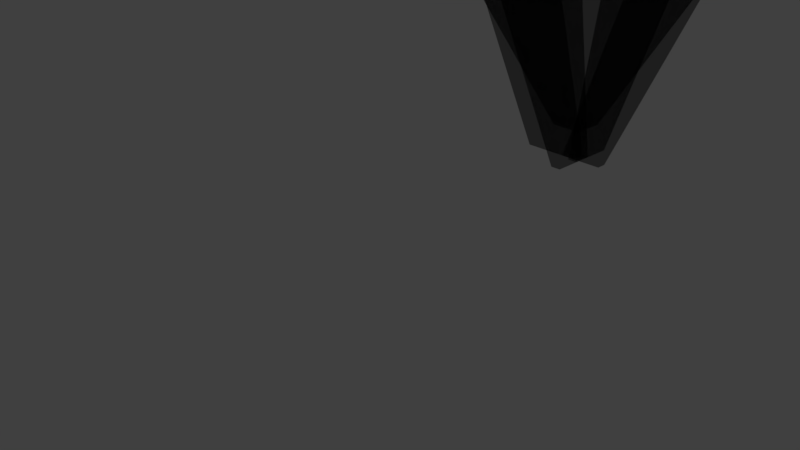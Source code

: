 # Source: hologram.blend  (saved by Blender 2.79.0; exported with 4.5.12 LTS)
import bpy
from mathutils import Matrix  # noqa: F401  (used for matrix-valued properties, if any)

bpy.ops.wm.read_factory_settings(use_empty=True)
scene = bpy.context.scene
scene.name = 'Scene'

# ---- collections
col_collection_1 = bpy.data.collections.new('Collection 1'); scene.collection.children.link(col_collection_1)

# ---- materials (node trees are filled in below, after node groups)
mat_material_001 = bpy.data.materials.new('Material.001')
mat_material_001.alpha_threshold = 0.0
mat_material_001.use_transparent_shadow = False
mat_material_001.roughness = 0.5

# ---- material node trees
mat_material_001.use_nodes = True; mat_material_001.node_tree.nodes.clear()
_N = mat_material_001.node_tree.nodes; _L = mat_material_001.node_tree.links
n0 = _N.new('ShaderNodeOutputMaterial'); n0.name = 'Material Output'; n0.location = (300, 300)
n1 = _N.new('ShaderNodeMixShader'); n1.name = 'Mix Shader'; n1.location = (10, 300)
n2 = _N.new('ShaderNodeBsdfTransparent'); n2.name = 'Transparent BSDF'; n2.location = (-180, 200)
_L.new(n1.outputs[0], n0.inputs[0])
_L.new(n2.outputs[0], n1.inputs[1])
n0.is_active_output = True

# ---- world
world_world = bpy.data.worlds.new('World'); scene.world = world_world
world_world.color = (0.05088, 0.05088, 0.05088)
world_world.use_sun_shadow = False
world_world.sun_shadow_jitter_overblur = 0.0
world_world.cycles.sampling_method = 'MANUAL'

# ---- cameras
cam_camera = bpy.data.cameras.new('Camera')
cam_camera.clip_end = 100.0
cam_camera.lens = 35.0
cam_camera.sensor_width = 32.0
cam_camera.sensor_height = 18.0
cam_camera.ortho_scale = 7.314
cam_camera.dof.focus_distance = 0.0
cam_camera.dof.aperture_fstop = 128.0

# ---- lights
light_point = bpy.data.lights.new('Point', 'SUN')
light_point.transmission_factor = 0.0
light_point.angle = 0.1993
light_point.energy = 1.0
light_point.shadow_buffer_clip_start = 0.5
light_point.shadow_soft_size = 0.1
light_point.shadow_cascade_max_distance = 1000.0
light_lamp = bpy.data.lights.new('Lamp', 'POINT')
light_lamp.transmission_factor = 0.0
light_lamp.cutoff_distance = 30.0
light_lamp.energy = 100.0
light_lamp.shadow_buffer_clip_start = 1.001
light_lamp.shadow_soft_size = 0.1
light_lamp.shadow_maximum_resolution = 0.006
light_lamp.use_absolute_resolution = True

# ---- meshes
me_cube_006 = bpy.data.meshes.new('Cube.006')
me_cube_006.from_pydata([(-6.479e-10, -2.753e-09, -0.9111), (-0.7209, -0.7209, 0.9752), (-0.7209, 0.7209, 0.9752), (0.7209, -0.7209, 0.9752), (0.7209, 0.7209, 0.9752), (-0.3609, 0.7209, 0.9752), (-0.2403, 0.7209, 0.9752), (0.2403, 0.7209, 0.9752), (0.3537, 0.7209, 0.9752), (0.3537, -0.7209, 0.9752), (0.2403, -0.7209, 0.9752), (-0.2403, -0.7209, 0.9752), (-0.3609, -0.7209, 0.9752), (-0.7209, -0.3555, 0.9752), (-0.7209, -0.2403, 0.9752), (-0.7209, 0.2403, 0.9752), (-0.7209, 0.3718, 0.9752), (0.7209, 0.3718, 0.9752), (0.7209, 0.2403, 0.9752), (0.7209, -0.2403, 0.9752), (0.7209, -0.3555, 0.9752), (0.3537, 0.3718, 0.9752), (0.3537, 0.2403, 0.9752), (0.3537, -2.474e-08, 0.9752), (0.3537, -0.2403, 0.9752), (0.3537, -0.3555, 0.9752), (0.2403, 0.3718, 0.9752), (0.2403, 0.2403, 0.9752), (0.2403, -2.474e-08, 0.9752), (0.2403, -0.2403, 0.9752), (0.2403, -0.3555, 0.9752), (1.866e-08, 0.3718, 0.9752), (1.15e-08, 0.2403, 0.9752), (4.34e-09, -2.474e-08, 0.9752), (-2.821e-09, -0.2403, 0.9752), (-9.982e-09, -0.3555, 0.9752), (-0.2403, 0.3718, 0.9752), (-0.2403, 0.2403, 0.9752), (-0.2403, -2.474e-08, 0.9752), (-0.2403, -0.2403, 0.9752), (-0.2403, -0.3555, 0.9752), (-0.3609, 0.3718, 0.9752), (-0.3609, 0.2403, 0.9752), (-0.3609, -2.474e-08, 0.9752), (-0.3609, -0.2403, 0.9752), (-0.3609, -0.3555, 0.9752), (-0.1789, 0.5367, 0.791), (1.988e-08, 0.5367, 0.791), (0.1789, 0.5367, 0.791), (0.1789, -0.5367, 0.791), (-1.211e-08, -0.5367, 0.791), (-0.1789, -0.5367, 0.791), (0.1789, -0.3578, 0.791), (-6.781e-09, -0.3578, 0.791), (-0.1789, -0.3578, 0.791), (-0.5367, -0.1789, 0.791), (-0.5367, 1.22e-08, 0.791), (-0.5367, 0.1789, 0.791), (0.5367, 0.1789, 0.791), (0.5367, -1.979e-08, 0.791), (0.5367, -0.1789, 0.791), (0.3578, 0.1789, 0.791), (0.3578, -1.979e-08, 0.791), (0.3578, -0.1789, 0.791), (0.1789, 0.3578, 0.791), (1.455e-08, 0.3578, 0.791), (-0.1789, 0.3578, 0.791), (-0.3578, 0.1789, 0.791), (-0.3578, -1.979e-08, 0.791), (-0.3578, -0.1789, 0.791)], [], [(0, 16, 2), (0, 8, 4), (0, 20, 3), (0, 12, 1), (45, 13, 1, 12), (20, 25, 9, 3), (25, 30, 10, 9), (44, 43, 68, 69), (40, 45, 12, 11), (14, 44, 69, 55), (0, 14, 55), (0, 3, 9), (0, 9, 10), (43, 42, 67, 68), (30, 35, 53, 52), (0, 11, 12), (0, 2, 5), (0, 5, 6), (0, 7, 8), (42, 15, 57, 67), (6, 5, 41, 36), (36, 41, 42, 37), (37, 42, 43, 38), (38, 43, 44, 39), (39, 44, 45, 40), (31, 36, 37, 32), (32, 37, 38, 33), (33, 38, 39, 34), (34, 39, 40, 35), (19, 0, 60), (26, 31, 32, 27), (27, 32, 33, 28), (28, 33, 34, 29), (29, 34, 35, 30), (8, 7, 26, 21), (21, 26, 27, 22), (22, 27, 28, 23), (23, 28, 29, 24), (24, 29, 30, 25), (4, 8, 21, 17), (17, 21, 22, 18), (26, 7, 48, 64), (19, 24, 25, 20), (5, 2, 16, 41), (41, 16, 15, 42), (7, 0, 48), (31, 26, 64, 65), (44, 14, 13, 45), (24, 19, 60, 63), (0, 4, 17), (0, 17, 18), (0, 18, 58), (35, 40, 54, 53), (0, 19, 20), (0, 1, 13), (0, 13, 14), (40, 11, 51, 54), (0, 15, 16), (52, 53, 50, 49), (53, 54, 51, 50), (0, 49, 50), (0, 50, 51), (0, 46, 47), (0, 47, 48), (47, 46, 66, 65), (48, 47, 65, 64), (58, 61, 62, 59), (59, 62, 63, 60), (67, 57, 56, 68), (68, 56, 55, 69), (0, 58, 59), (0, 59, 60), (0, 55, 56), (0, 56, 57), (15, 0, 57), (0, 10, 49), (36, 31, 65, 66), (11, 0, 51), (10, 30, 52, 49), (6, 36, 66, 46), (22, 23, 62, 61), (18, 22, 61, 58), (0, 6, 46), (23, 24, 63, 62)])
me_cube_006.use_remesh_preserve_volume = False
me_cube_006.use_remesh_preserve_attributes = False
me_cube_006.use_mirror_vertex_groups = False
me_cube_006.update()
me_cube_005 = bpy.data.meshes.new('Cube.005')
me_cube_005.from_pydata([(-0.4414, 0.04315, -1.294), (-0.4414, -0.04315, -1.294), (-1.312, -0.3333, 1.0), (-1.312, 0.3333, 1.0), (0.07827, 0.04315, -1.294), (0.07827, -0.04315, -1.294), (-0.7923, -0.3333, 1.0), (-0.7923, 0.3333, 1.0), (-1.0, -0.3333, 1.198), (-1.0, 0.3333, 1.198), (-0.7923, -0.3333, 1.198), (-0.7923, 0.3333, 1.198), (0.01291, -0.3134, -1.294), (0.09921, -0.3134, -1.294), (0.3894, -1.184, 1.0), (-0.2773, -1.184, 1.0), (0.01291, 0.08198, -1.294), (0.09921, 0.08198, -1.294), (0.3894, -0.7886, 1.0), (-0.2773, -0.7886, 1.0), (0.3894, -0.9963, 1.198), (-0.2773, -0.9963, 1.198), (0.3894, -0.7886, 1.198), (-0.2773, -0.7886, 1.198), (0.2971, -0.04315, -1.294), (0.2971, 0.04315, -1.294), (1.168, 0.3333, 1.0), (1.168, -0.3333, 1.0), (-0.07865, -0.04315, -1.294), (-0.07865, 0.04315, -1.294), (0.7919, 0.3333, 1.0), (0.7919, -0.3333, 1.0), (0.9996, 0.3333, 1.198), (0.9996, -0.3333, 1.198), (0.7919, 0.3333, 1.198), (0.7919, -0.3333, 1.198), (0.09921, 0.3239, -1.294), (0.01291, 0.3239, -1.294), (-0.2773, 1.194, 1.0), (0.3894, 1.194, 1.0), (0.09921, -0.07892, -1.294), (0.01291, -0.07892, -1.294), (-0.2773, 0.7916, 1.0), (0.3894, 0.7916, 1.0), (-0.2773, 0.9994, 1.198), (0.3894, 0.9994, 1.198), (-0.2773, 0.7916, 1.198), (0.3894, 0.7916, 1.198)], [], [(1, 2, 3, 0), (5, 4, 7, 6), (2, 8, 9, 3), (1, 5, 6, 2), (0, 4, 5, 1), (3, 7, 4, 0), (8, 10, 11, 9), (3, 9, 11, 7), (6, 10, 8, 2), (7, 11, 10, 6), (13, 14, 15, 12), (17, 16, 19, 18), (14, 20, 21, 15), (13, 17, 18, 14), (12, 16, 17, 13), (15, 19, 16, 12), (20, 22, 23, 21), (15, 21, 23, 19), (18, 22, 20, 14), (19, 23, 22, 18), (25, 26, 27, 24), (29, 28, 31, 30), (26, 32, 33, 27), (25, 29, 30, 26), (24, 28, 29, 25), (27, 31, 28, 24), (32, 34, 35, 33), (27, 33, 35, 31), (30, 34, 32, 26), (31, 35, 34, 30), (37, 38, 39, 36), (41, 40, 43, 42), (38, 44, 45, 39), (37, 41, 42, 38), (36, 40, 41, 37), (39, 43, 40, 36), (44, 46, 47, 45), (39, 45, 47, 43), (42, 46, 44, 38), (43, 47, 46, 42)])
me_cube_005.materials.append(mat_material_001)
me_cube_005.use_remesh_preserve_volume = False
me_cube_005.use_remesh_preserve_attributes = False
me_cube_005.use_mirror_vertex_groups = False
me_cube_005.update()
me_cube_004 = bpy.data.meshes.new('Cube.004')
me_cube_004.from_pydata([(-0.1295, -0.1295, -1.0), (-1.0, -1.0, 1.0), (-0.1295, 0.1295, -1.0), (-1.0, 1.0, 1.0), (0.1295, -0.1295, -1.0), (1.0, -1.0, 1.0), (0.1295, 0.1295, -1.0), (1.0, 1.0, 1.0), (-0.1295, 0.04315, -1.0), (-0.1295, -0.04315, -1.0), (-1.0, -0.3333, 1.0), (-1.0, 0.3333, 1.0), (0.1295, -0.04315, -1.0), (0.1295, 0.04315, -1.0), (1.0, 0.3333, 1.0), (1.0, -0.3333, 1.0)], [], [(8, 11, 3, 2), (2, 3, 7, 6), (12, 15, 5, 4), (4, 5, 1, 0), (9, 12, 4, 0), (15, 10, 1, 5), (7, 3, 11, 14), (14, 11, 10, 15), (2, 6, 13, 8), (8, 13, 12, 9), (6, 7, 14, 13), (13, 14, 15, 12), (0, 1, 10, 9), (9, 10, 11, 8)])
me_cube_004.materials.append(mat_material_001)
me_cube_004.use_remesh_preserve_volume = False
me_cube_004.use_remesh_preserve_attributes = False
me_cube_004.use_mirror_vertex_groups = False
me_cube_004.update()
me_cube_002 = bpy.data.meshes.new('Cube.002')
me_cube_002.from_pydata([(-0.1295, -0.1295, -1.0), (-1.0, -1.0, 1.0), (-0.1295, 0.1295, -1.0), (-1.0, 1.0, 1.0), (0.1295, -0.1295, -1.0), (1.0, -1.0, 1.0), (0.1295, 0.1295, -1.0), (1.0, 1.0, 1.0), (-0.1295, 0.04315, -1.0), (-0.1295, -0.04315, -1.0), (-1.0, -0.3333, 1.0), (-1.0, 0.3333, 1.0), (0.1295, -0.04315, -1.0), (0.1295, 0.04315, -1.0), (1.0, 0.3333, 1.0), (1.0, -0.3333, 1.0)], [], [(8, 11, 3, 2), (2, 3, 7, 6), (12, 15, 5, 4), (4, 5, 1, 0), (9, 12, 4, 0), (15, 10, 1, 5), (7, 3, 11, 14), (14, 11, 10, 15), (2, 6, 13, 8), (8, 13, 12, 9), (6, 7, 14, 13), (13, 14, 15, 12), (0, 1, 10, 9), (9, 10, 11, 8)])
me_cube_002.materials.append(mat_material_001)
me_cube_002.use_remesh_preserve_volume = False
me_cube_002.use_remesh_preserve_attributes = False
me_cube_002.use_mirror_vertex_groups = False
me_cube_002.update()

# ---- objects
ob_cube = bpy.data.objects.new('Cube', me_cube_006)
ob_cube_003 = bpy.data.objects.new('Cube.003', me_cube_005)
ob_cube_001 = bpy.data.objects.new('Cube.001', me_cube_004)
ob_cube_002 = bpy.data.objects.new('Cube.002', me_cube_002)
ob_point = bpy.data.objects.new('Point', light_point)
ob_lamp = bpy.data.objects.new('Lamp', light_lamp)
ob_camera = bpy.data.objects.new('Camera', cam_camera)

# ---- transforms, parenting, visibility, modifiers, constraints
ob_cube.location = (4.607, 2.419, 3.593)
ob_cube.scale = (0.9317, 0.9317, 0.9317)
ob_cube.lineart.crease_threshold = 0.0
ob_cube_003.location = (3.369, -0.5731, 3.785)
ob_cube_003.lineart.crease_threshold = 0.0
ob_cube_001.location = (6.663, -0.5731, 3.785)
ob_cube_001.lineart.crease_threshold = 0.0
ob_cube_002.location = (3.369, -0.5731, 3.785)
ob_cube_002.lineart.crease_threshold = 0.0
ob_point.location = (-4.55, -2.248, 4.618)
ob_point.lineart.crease_threshold = 0.0
ob_lamp.location = (3.553, -0.7593, 2.866)
ob_lamp.rotation_euler = (0.6503, 0.05522, 1.866)
ob_lamp.lock_rotations_4d = False
ob_lamp.empty_display_type = 'ARROWS'
ob_lamp.color = (0.0, 0.0, 0.0, 0.0)
ob_lamp.lineart.crease_threshold = 0.0
ob_camera.location = (7.481, -6.508, 5.344)
ob_camera.rotation_euler = (1.109, 0.0, 0.8149)
ob_camera.lock_rotations_4d = False
ob_camera.empty_display_type = 'ARROWS'
ob_camera.color = (0.0, 0.0, 0.0, 0.0)
ob_camera.display_type = 'WIRE'
ob_camera.lineart.crease_threshold = 0.0

# ---- collection membership
col_collection_1.objects.link(ob_cube)
col_collection_1.objects.link(ob_cube_003)
col_collection_1.objects.link(ob_cube_001)
col_collection_1.objects.link(ob_cube_002)
col_collection_1.objects.link(ob_point)
col_collection_1.objects.link(ob_lamp)
col_collection_1.objects.link(ob_camera)

# ---- scene / render settings (as saved in the file)
scene.camera = ob_camera
scene.frame_start = 1; scene.frame_end = 250; scene.frame_set(50)
scene.render.engine = 'BLENDER_EEVEE_NEXT'
scene.render.resolution_percentage = 50
scene.render.dither_intensity = 0.0
scene.cycles.use_denoising = False
scene.cycles.samples = 128
scene.cycles.sampling_pattern = 'TABULATED_SOBOL'
scene.cycles.use_adaptive_sampling = False
scene.cycles.use_light_tree = False
scene.cycles.blur_glossy = 0.0
scene.cycles.sample_clamp_indirect = 0.0
scene.view_settings.view_transform = 'Standard'
bpy.context.view_layer.update()
